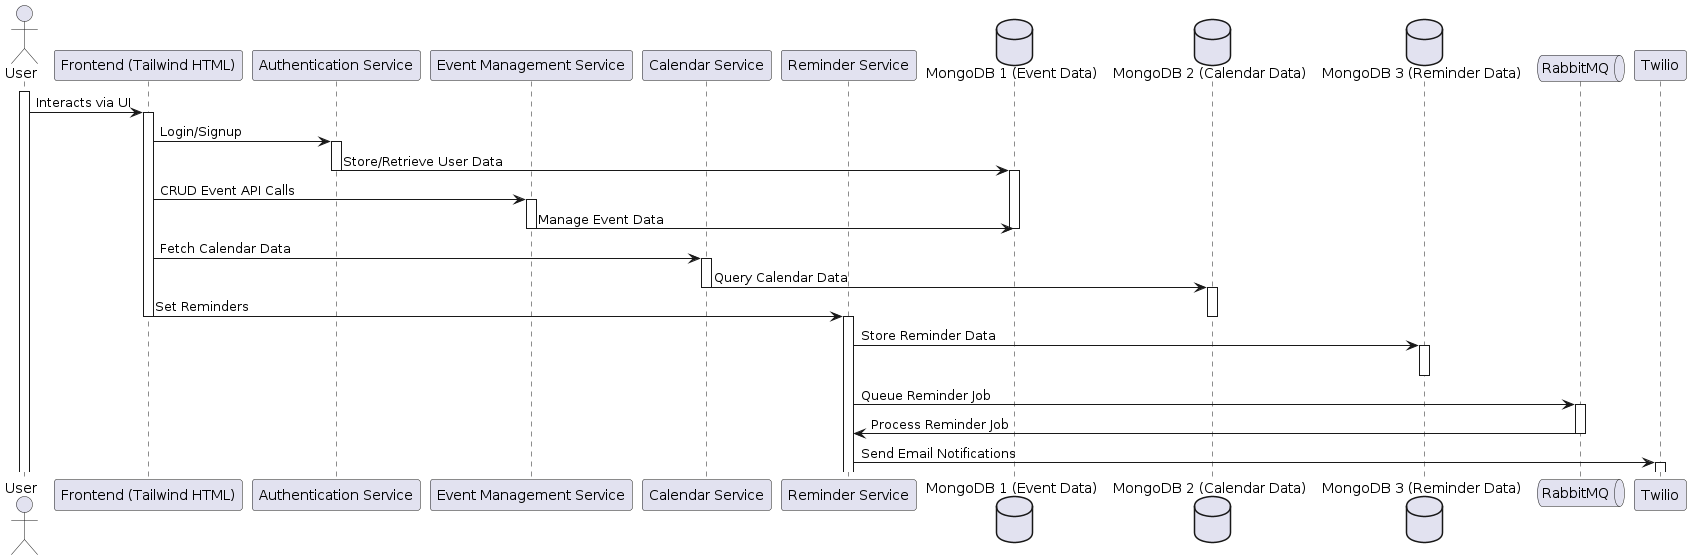

The diagram above was rendered by PlantUML. Its source (embedded in the PNG):
@startuml
actor User
participant "Frontend (Tailwind HTML)" as Frontend
participant "Authentication Service" as AuthService
participant "Event Management Service" as EventService
participant "Calendar Service" as CalendarService
participant "Reminder Service" as ReminderService

database "MongoDB 1 (Event Data)" as MongoDB_Events
database "MongoDB 2 (Calendar Data)" as MongoDB_Calendar
database "MongoDB 3 (Reminder Data)" as MongoDB_Reminders
queue "RabbitMQ" as RabbitMQ

Activate User
User -> Frontend : Interacts via UI
Activate Frontend
Frontend -> AuthService : Login/Signup
Activate AuthService
AuthService -> MongoDB_Events : Store/Retrieve User Data
Deactivate AuthService
Activate MongoDB_Events
Frontend -> EventService : CRUD Event API Calls
Activate EventService
EventService -> MongoDB_Events : Manage Event Data
Deactivate MongoDB_Events
Deactivate EventService

Frontend -> CalendarService : Fetch Calendar Data
Activate CalendarService
CalendarService -> MongoDB_Calendar : Query Calendar Data
Deactivate CalendarService
Activate MongoDB_Calendar
Frontend -> ReminderService : Set Reminders
Deactivate MongoDB_Calendar
Activate ReminderService
Deactivate Frontend
ReminderService -> MongoDB_Reminders : Store Reminder Data
Activate MongoDB_Reminders 
Deactivate MongoDB_Reminders 
ReminderService -> RabbitMQ : Queue Reminder Job
Activate RabbitMQ 
RabbitMQ -> ReminderService : Process Reminder Job
Deactivate RabbitMQ 
ReminderService -> Twilio : Send Email Notifications
Activate Twilio 
@enduml